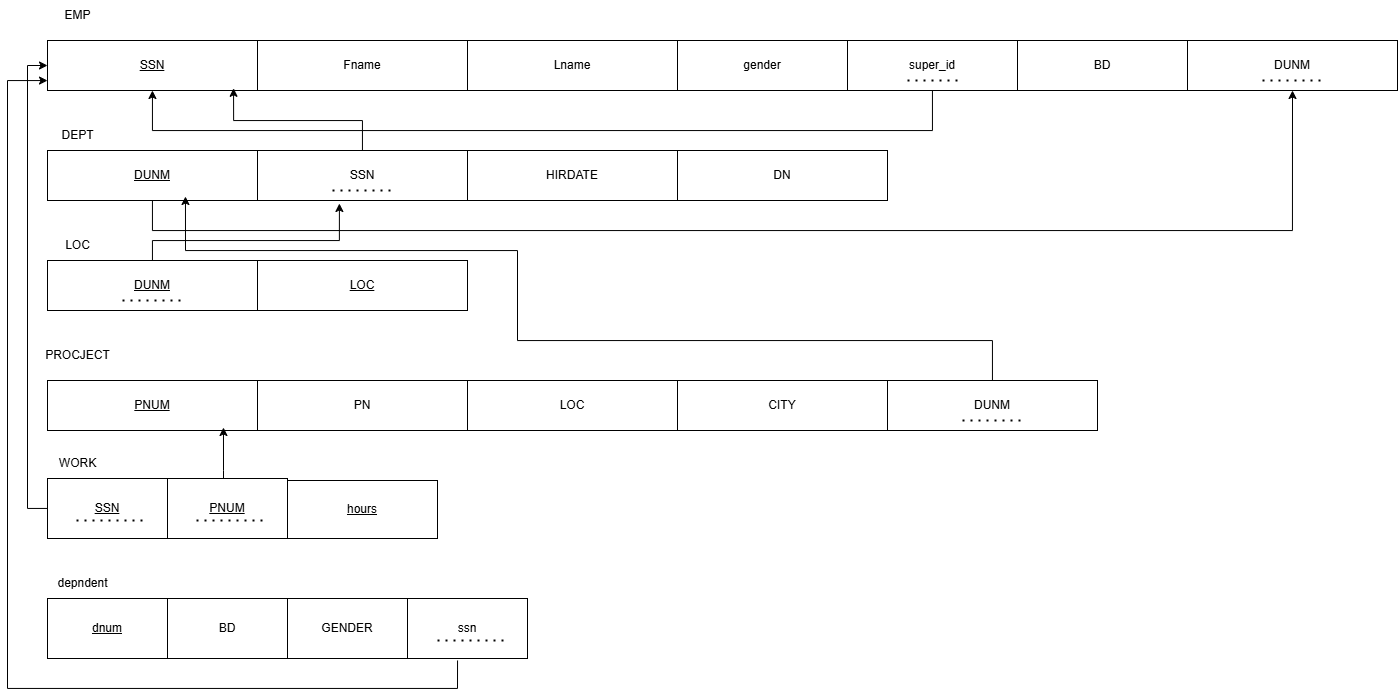

The diagram above was exported from draw.io. Its source (the exported page's mxGraphModel, read from the mxfile embedded in the PNG):
<mxGraphModel dx="2528" dy="971" grid="1" gridSize="10" guides="1" tooltips="1" connect="1" arrows="1" fold="1" page="1" pageScale="1" pageWidth="850" pageHeight="1100" math="0" shadow="0">
  <root>
    <mxCell id="0" />
    <mxCell id="1" parent="0" />
    <mxCell id="p2GpMbYvILs6QGjsUmjZ-1" value="&lt;u&gt;SSN&lt;/u&gt;" style="rounded=0;whiteSpace=wrap;html=1;" vertex="1" parent="1">
      <mxGeometry y="40" width="210" height="50" as="geometry" />
    </mxCell>
    <mxCell id="p2GpMbYvILs6QGjsUmjZ-2" value="EMP" style="text;html=1;align=center;verticalAlign=middle;resizable=0;points=[];autosize=1;strokeColor=none;fillColor=none;" vertex="1" parent="1">
      <mxGeometry x="5" width="50" height="30" as="geometry" />
    </mxCell>
    <mxCell id="p2GpMbYvILs6QGjsUmjZ-3" value="Fname" style="rounded=0;whiteSpace=wrap;html=1;" vertex="1" parent="1">
      <mxGeometry x="210" y="40" width="210" height="50" as="geometry" />
    </mxCell>
    <mxCell id="p2GpMbYvILs6QGjsUmjZ-4" value="Lname" style="rounded=0;whiteSpace=wrap;html=1;" vertex="1" parent="1">
      <mxGeometry x="420" y="40" width="210" height="50" as="geometry" />
    </mxCell>
    <mxCell id="p2GpMbYvILs6QGjsUmjZ-5" value="gender" style="rounded=0;whiteSpace=wrap;html=1;" vertex="1" parent="1">
      <mxGeometry x="630" y="40" width="170" height="50" as="geometry" />
    </mxCell>
    <mxCell id="p2GpMbYvILs6QGjsUmjZ-6" value="super_id" style="rounded=0;whiteSpace=wrap;html=1;" vertex="1" parent="1">
      <mxGeometry x="800" y="40" width="170" height="50" as="geometry" />
    </mxCell>
    <mxCell id="p2GpMbYvILs6QGjsUmjZ-7" value="" style="endArrow=none;dashed=1;html=1;dashPattern=1 3;strokeWidth=2;rounded=0;" edge="1" parent="1">
      <mxGeometry width="50" height="50" relative="1" as="geometry">
        <mxPoint x="860" y="80" as="sourcePoint" />
        <mxPoint x="910" y="80" as="targetPoint" />
      </mxGeometry>
    </mxCell>
    <mxCell id="p2GpMbYvILs6QGjsUmjZ-8" value="BD" style="rounded=0;whiteSpace=wrap;html=1;" vertex="1" parent="1">
      <mxGeometry x="970" y="40" width="170" height="50" as="geometry" />
    </mxCell>
    <mxCell id="p2GpMbYvILs6QGjsUmjZ-9" value="DEPT" style="text;html=1;align=center;verticalAlign=middle;resizable=0;points=[];autosize=1;strokeColor=none;fillColor=none;" vertex="1" parent="1">
      <mxGeometry y="120" width="60" height="30" as="geometry" />
    </mxCell>
    <mxCell id="p2GpMbYvILs6QGjsUmjZ-25" style="edgeStyle=orthogonalEdgeStyle;rounded=0;orthogonalLoop=1;jettySize=auto;html=1;entryX=0.5;entryY=1;entryDx=0;entryDy=0;" edge="1" parent="1" source="p2GpMbYvILs6QGjsUmjZ-10" target="p2GpMbYvILs6QGjsUmjZ-22">
      <mxGeometry relative="1" as="geometry">
        <Array as="points">
          <mxPoint x="105" y="230" />
          <mxPoint x="1245" y="230" />
        </Array>
      </mxGeometry>
    </mxCell>
    <mxCell id="p2GpMbYvILs6QGjsUmjZ-10" value="&lt;blockquote&gt;&lt;u&gt;DUNM&lt;/u&gt;&lt;/blockquote&gt;" style="rounded=0;whiteSpace=wrap;html=1;" vertex="1" parent="1">
      <mxGeometry y="150" width="210" height="50" as="geometry" />
    </mxCell>
    <mxCell id="p2GpMbYvILs6QGjsUmjZ-11" value="" style="endArrow=classic;html=1;rounded=0;edgeStyle=orthogonalEdgeStyle;" edge="1" parent="1" source="p2GpMbYvILs6QGjsUmjZ-6" target="p2GpMbYvILs6QGjsUmjZ-1">
      <mxGeometry width="50" height="50" relative="1" as="geometry">
        <mxPoint x="820" y="150" as="sourcePoint" />
        <mxPoint x="830" y="190" as="targetPoint" />
        <Array as="points">
          <mxPoint x="885" y="130" />
          <mxPoint x="105" y="130" />
        </Array>
      </mxGeometry>
    </mxCell>
    <mxCell id="p2GpMbYvILs6QGjsUmjZ-13" value="" style="endArrow=none;dashed=1;html=1;rounded=0;" edge="1" parent="1">
      <mxGeometry width="50" height="50" relative="1" as="geometry">
        <mxPoint x="290" y="190" as="sourcePoint" />
        <mxPoint x="330" y="190" as="targetPoint" />
      </mxGeometry>
    </mxCell>
    <mxCell id="p2GpMbYvILs6QGjsUmjZ-14" value="SSN" style="rounded=0;whiteSpace=wrap;html=1;" vertex="1" parent="1">
      <mxGeometry x="210" y="150" width="210" height="50" as="geometry" />
    </mxCell>
    <mxCell id="p2GpMbYvILs6QGjsUmjZ-16" value="" style="endArrow=none;dashed=1;html=1;dashPattern=1 3;strokeWidth=2;rounded=0;" edge="1" parent="1">
      <mxGeometry width="50" height="50" relative="1" as="geometry">
        <mxPoint x="285" y="190" as="sourcePoint" />
        <mxPoint x="345" y="190" as="targetPoint" />
      </mxGeometry>
    </mxCell>
    <mxCell id="p2GpMbYvILs6QGjsUmjZ-17" value="HIRDATE" style="rounded=0;whiteSpace=wrap;html=1;" vertex="1" parent="1">
      <mxGeometry x="420" y="150" width="210" height="50" as="geometry" />
    </mxCell>
    <mxCell id="p2GpMbYvILs6QGjsUmjZ-18" value="LOC" style="text;html=1;align=center;verticalAlign=middle;resizable=0;points=[];autosize=1;strokeColor=none;fillColor=none;" vertex="1" parent="1">
      <mxGeometry x="5" y="230" width="50" height="30" as="geometry" />
    </mxCell>
    <mxCell id="p2GpMbYvILs6QGjsUmjZ-19" value="&lt;blockquote&gt;&lt;u&gt;DUNM&lt;/u&gt;&lt;/blockquote&gt;" style="rounded=0;whiteSpace=wrap;html=1;" vertex="1" parent="1">
      <mxGeometry y="260" width="210" height="50" as="geometry" />
    </mxCell>
    <mxCell id="p2GpMbYvILs6QGjsUmjZ-22" value="&lt;blockquote&gt;DUNM&lt;/blockquote&gt;" style="rounded=0;whiteSpace=wrap;html=1;" vertex="1" parent="1">
      <mxGeometry x="1140" y="40" width="210" height="50" as="geometry" />
    </mxCell>
    <mxCell id="p2GpMbYvILs6QGjsUmjZ-24" value="" style="endArrow=none;dashed=1;html=1;dashPattern=1 3;strokeWidth=2;rounded=0;" edge="1" parent="1">
      <mxGeometry width="50" height="50" relative="1" as="geometry">
        <mxPoint x="1215" y="80" as="sourcePoint" />
        <mxPoint x="1275" y="80" as="targetPoint" />
      </mxGeometry>
    </mxCell>
    <mxCell id="p2GpMbYvILs6QGjsUmjZ-26" value="&lt;u&gt;LOC&lt;/u&gt;" style="rounded=0;whiteSpace=wrap;html=1;" vertex="1" parent="1">
      <mxGeometry x="210" y="260" width="210" height="50" as="geometry" />
    </mxCell>
    <mxCell id="p2GpMbYvILs6QGjsUmjZ-27" value="" style="endArrow=none;dashed=1;html=1;dashPattern=1 3;strokeWidth=2;rounded=0;" edge="1" parent="1">
      <mxGeometry width="50" height="50" relative="1" as="geometry">
        <mxPoint x="75" y="300" as="sourcePoint" />
        <mxPoint x="135" y="300" as="targetPoint" />
      </mxGeometry>
    </mxCell>
    <mxCell id="p2GpMbYvILs6QGjsUmjZ-28" style="edgeStyle=orthogonalEdgeStyle;rounded=0;orthogonalLoop=1;jettySize=auto;html=1;entryX=0.39;entryY=1.06;entryDx=0;entryDy=0;entryPerimeter=0;" edge="1" parent="1" source="p2GpMbYvILs6QGjsUmjZ-19" target="p2GpMbYvILs6QGjsUmjZ-14">
      <mxGeometry relative="1" as="geometry">
        <Array as="points">
          <mxPoint x="105" y="240" />
          <mxPoint x="292" y="240" />
        </Array>
      </mxGeometry>
    </mxCell>
    <mxCell id="p2GpMbYvILs6QGjsUmjZ-29" value="PROCJECT" style="text;html=1;align=center;verticalAlign=middle;resizable=0;points=[];autosize=1;strokeColor=none;fillColor=none;" vertex="1" parent="1">
      <mxGeometry x="-15" y="340" width="90" height="30" as="geometry" />
    </mxCell>
    <mxCell id="p2GpMbYvILs6QGjsUmjZ-30" value="&lt;blockquote&gt;&lt;u&gt;PNUM&lt;/u&gt;&lt;/blockquote&gt;" style="rounded=0;whiteSpace=wrap;html=1;" vertex="1" parent="1">
      <mxGeometry y="380" width="210" height="50" as="geometry" />
    </mxCell>
    <mxCell id="p2GpMbYvILs6QGjsUmjZ-31" value="&lt;blockquote&gt;PN&lt;span style=&quot;color: rgba(0, 0, 0, 0); font-family: monospace; font-size: 0px; text-align: start; text-wrap-mode: nowrap; background-color: transparent;&quot;&gt;%3CmxGraphModel%3E%3Croot%3E%3CmxCell%20id%3D%220%22%2F%3E%3CmxCell%20id%3D%221%22%20parent%3D%220%22%2F%3E%3CmxCell%20id%3D%222%22%20value%3D%22%26lt%3Bblockquote%26gt%3B%26lt%3Bu%26gt%3BPNUM%26lt%3B%2Fu%26gt%3B%26lt%3B%2Fblockquote%26gt%3B%22%20style%3D%22rounded%3D0%3BwhiteSpace%3Dwrap%3Bhtml%3D1%3B%22%20vertex%3D%221%22%20parent%3D%221%22%3E%3CmxGeometry%20y%3D%22380%22%20width%3D%22210%22%20height%3D%2250%22%20as%3D%22geometry%22%2F%3E%3C%2FmxCell%3E%3C%2Froot%3E%3C%2FmxGraphModel%3E&lt;/span&gt;&lt;span style=&quot;background-color: transparent; color: rgba(0, 0, 0, 0); font-family: monospace; font-size: 0px; text-align: start; text-wrap-mode: nowrap;&quot;&gt;%3CmxGraphModel%3E%3Croot%3E%3CmxCell%20id%3D%220%22%2F%3E%3CmxCell%20id%3D%221%22%20parent%3D%220%22%2F%3E%3CmxCell%20id%3D%222%22%20value%3D%22%26lt%3Bblockquote%26gt%3B%26lt%3Bu%26gt%3BPNUM%26lt%3B%2Fu%26gt%3B%26lt%3B%2Fblockquote%26gt%3B%22%20style%3D%22rounded%3D0%3BwhiteSpace%3Dwrap%3Bhtml%3D1%3B%22%20vertex%3D%221%22%20parent%3D%221%22%3E%3CmxGeometry%20y%3D%22380%22%20width%3D%22210%22%20height%3D%2250%22%20as%3D%22geometry%22%2F%3E%3C%2FmxCell%3E%3C%2Froot%3E%3C%2FmxGraphModel%3E&lt;/span&gt;&lt;/blockquote&gt;" style="rounded=0;whiteSpace=wrap;html=1;" vertex="1" parent="1">
      <mxGeometry x="210" y="380" width="210" height="50" as="geometry" />
    </mxCell>
    <mxCell id="p2GpMbYvILs6QGjsUmjZ-32" value="&lt;blockquote&gt;LOC&lt;/blockquote&gt;" style="rounded=0;whiteSpace=wrap;html=1;" vertex="1" parent="1">
      <mxGeometry x="420" y="380" width="210" height="50" as="geometry" />
    </mxCell>
    <mxCell id="p2GpMbYvILs6QGjsUmjZ-33" value="&lt;blockquote&gt;CITY&lt;/blockquote&gt;" style="rounded=0;whiteSpace=wrap;html=1;" vertex="1" parent="1">
      <mxGeometry x="630" y="380" width="210" height="50" as="geometry" />
    </mxCell>
    <mxCell id="p2GpMbYvILs6QGjsUmjZ-34" value="&lt;blockquote&gt;DUNM&lt;/blockquote&gt;" style="rounded=0;whiteSpace=wrap;html=1;" vertex="1" parent="1">
      <mxGeometry x="840" y="380" width="210" height="50" as="geometry" />
    </mxCell>
    <mxCell id="p2GpMbYvILs6QGjsUmjZ-35" value="" style="endArrow=none;dashed=1;html=1;dashPattern=1 3;strokeWidth=2;rounded=0;" edge="1" parent="1">
      <mxGeometry width="50" height="50" relative="1" as="geometry">
        <mxPoint x="915" y="420" as="sourcePoint" />
        <mxPoint x="975" y="420" as="targetPoint" />
        <Array as="points" />
      </mxGeometry>
    </mxCell>
    <mxCell id="p2GpMbYvILs6QGjsUmjZ-36" style="edgeStyle=orthogonalEdgeStyle;rounded=0;orthogonalLoop=1;jettySize=auto;html=1;entryX=0.657;entryY=0.92;entryDx=0;entryDy=0;entryPerimeter=0;" edge="1" parent="1" source="p2GpMbYvILs6QGjsUmjZ-34" target="p2GpMbYvILs6QGjsUmjZ-10">
      <mxGeometry relative="1" as="geometry">
        <Array as="points">
          <mxPoint x="945" y="340" />
          <mxPoint x="470" y="340" />
          <mxPoint x="470" y="250" />
          <mxPoint x="138" y="250" />
        </Array>
      </mxGeometry>
    </mxCell>
    <mxCell id="p2GpMbYvILs6QGjsUmjZ-37" value="WORK" style="text;html=1;align=center;verticalAlign=middle;resizable=0;points=[];autosize=1;strokeColor=none;fillColor=none;" vertex="1" parent="1">
      <mxGeometry y="448" width="60" height="30" as="geometry" />
    </mxCell>
    <mxCell id="p2GpMbYvILs6QGjsUmjZ-45" style="edgeStyle=orthogonalEdgeStyle;rounded=0;orthogonalLoop=1;jettySize=auto;html=1;entryX=0;entryY=0.5;entryDx=0;entryDy=0;" edge="1" parent="1" source="p2GpMbYvILs6QGjsUmjZ-38" target="p2GpMbYvILs6QGjsUmjZ-1">
      <mxGeometry relative="1" as="geometry">
        <Array as="points">
          <mxPoint x="-20" y="508" />
          <mxPoint x="-20" y="65" />
        </Array>
      </mxGeometry>
    </mxCell>
    <mxCell id="p2GpMbYvILs6QGjsUmjZ-38" value="&lt;u&gt;SSN&lt;/u&gt;" style="whiteSpace=wrap;html=1;" vertex="1" parent="1">
      <mxGeometry y="478" width="120" height="60" as="geometry" />
    </mxCell>
    <mxCell id="p2GpMbYvILs6QGjsUmjZ-39" value="&lt;u&gt;PNUM&lt;/u&gt;" style="whiteSpace=wrap;html=1;" vertex="1" parent="1">
      <mxGeometry x="120" y="478" width="120" height="60" as="geometry" />
    </mxCell>
    <mxCell id="p2GpMbYvILs6QGjsUmjZ-41" value="" style="endArrow=none;dashed=1;html=1;dashPattern=1 3;strokeWidth=2;rounded=0;" edge="1" parent="1">
      <mxGeometry width="50" height="50" relative="1" as="geometry">
        <mxPoint x="215" y="520" as="sourcePoint" />
        <mxPoint x="145" y="520" as="targetPoint" />
      </mxGeometry>
    </mxCell>
    <mxCell id="p2GpMbYvILs6QGjsUmjZ-42" value="" style="endArrow=none;dashed=1;html=1;dashPattern=1 3;strokeWidth=2;rounded=0;" edge="1" parent="1">
      <mxGeometry width="50" height="50" relative="1" as="geometry">
        <mxPoint x="95" y="520" as="sourcePoint" />
        <mxPoint x="25" y="520" as="targetPoint" />
      </mxGeometry>
    </mxCell>
    <mxCell id="p2GpMbYvILs6QGjsUmjZ-43" value="&lt;blockquote&gt;&lt;u&gt;hours&lt;/u&gt;&lt;/blockquote&gt;" style="rounded=0;whiteSpace=wrap;html=1;" vertex="1" parent="1">
      <mxGeometry x="240" y="480" width="150" height="58" as="geometry" />
    </mxCell>
    <mxCell id="p2GpMbYvILs6QGjsUmjZ-44" style="edgeStyle=orthogonalEdgeStyle;rounded=0;orthogonalLoop=1;jettySize=auto;html=1;entryX=0.838;entryY=0.94;entryDx=0;entryDy=0;entryPerimeter=0;" edge="1" parent="1" source="p2GpMbYvILs6QGjsUmjZ-39" target="p2GpMbYvILs6QGjsUmjZ-30">
      <mxGeometry relative="1" as="geometry">
        <Array as="points">
          <mxPoint x="176" y="470" />
          <mxPoint x="176" y="470" />
        </Array>
      </mxGeometry>
    </mxCell>
    <mxCell id="p2GpMbYvILs6QGjsUmjZ-48" value="depndent" style="text;html=1;align=center;verticalAlign=middle;resizable=0;points=[];autosize=1;strokeColor=none;fillColor=none;" vertex="1" parent="1">
      <mxGeometry y="568" width="70" height="30" as="geometry" />
    </mxCell>
    <mxCell id="p2GpMbYvILs6QGjsUmjZ-49" value="DN" style="rounded=0;whiteSpace=wrap;html=1;" vertex="1" parent="1">
      <mxGeometry x="630" y="150" width="210" height="50" as="geometry" />
    </mxCell>
    <mxCell id="p2GpMbYvILs6QGjsUmjZ-51" value="&lt;u&gt;dnum&lt;/u&gt;" style="whiteSpace=wrap;html=1;" vertex="1" parent="1">
      <mxGeometry y="598" width="120" height="60" as="geometry" />
    </mxCell>
    <mxCell id="p2GpMbYvILs6QGjsUmjZ-52" value="BD" style="whiteSpace=wrap;html=1;" vertex="1" parent="1">
      <mxGeometry x="120" y="598" width="120" height="60" as="geometry" />
    </mxCell>
    <mxCell id="p2GpMbYvILs6QGjsUmjZ-53" value="GENDER" style="whiteSpace=wrap;html=1;" vertex="1" parent="1">
      <mxGeometry x="240" y="598" width="120" height="60" as="geometry" />
    </mxCell>
    <mxCell id="p2GpMbYvILs6QGjsUmjZ-56" style="edgeStyle=orthogonalEdgeStyle;rounded=0;orthogonalLoop=1;jettySize=auto;html=1;exitX=0.417;exitY=1.033;exitDx=0;exitDy=0;exitPerimeter=0;" edge="1" parent="1" source="p2GpMbYvILs6QGjsUmjZ-54" target="p2GpMbYvILs6QGjsUmjZ-1">
      <mxGeometry relative="1" as="geometry">
        <mxPoint x="360" y="688" as="sourcePoint" />
        <mxPoint y="100" as="targetPoint" />
        <Array as="points">
          <mxPoint x="410" y="688" />
          <mxPoint x="-40" y="688" />
          <mxPoint x="-40" y="80" />
        </Array>
      </mxGeometry>
    </mxCell>
    <mxCell id="p2GpMbYvILs6QGjsUmjZ-54" value="ssn" style="whiteSpace=wrap;html=1;" vertex="1" parent="1">
      <mxGeometry x="360" y="598" width="120" height="60" as="geometry" />
    </mxCell>
    <mxCell id="p2GpMbYvILs6QGjsUmjZ-55" value="" style="endArrow=none;dashed=1;html=1;dashPattern=1 3;strokeWidth=2;rounded=0;" edge="1" parent="1">
      <mxGeometry width="50" height="50" relative="1" as="geometry">
        <mxPoint x="390" y="640" as="sourcePoint" />
        <mxPoint x="460" y="640" as="targetPoint" />
      </mxGeometry>
    </mxCell>
    <mxCell id="p2GpMbYvILs6QGjsUmjZ-57" style="edgeStyle=orthogonalEdgeStyle;rounded=0;orthogonalLoop=1;jettySize=auto;html=1;entryX=0.886;entryY=0.956;entryDx=0;entryDy=0;entryPerimeter=0;" edge="1" parent="1" source="p2GpMbYvILs6QGjsUmjZ-14" target="p2GpMbYvILs6QGjsUmjZ-1">
      <mxGeometry relative="1" as="geometry" />
    </mxCell>
  </root>
</mxGraphModel>